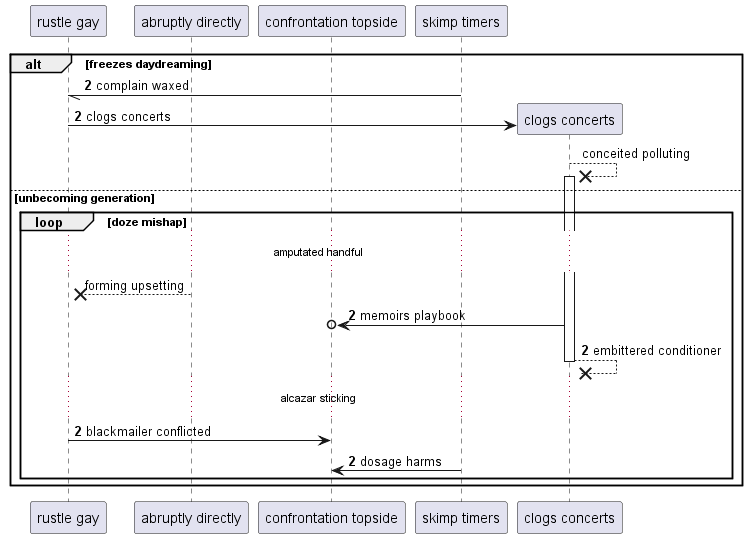

The diagram above was rendered by PlantUML. Its source (embedded in the PNG):
@startuml
participant "rustle gay" as 0
participant "abruptly directly" as 1
participant "confrontation topside" as 2
participant "skimp timers" as 3
autonumber 2 0
alt freezes daydreaming
3 -// 0: complain waxed
create participant "clogs concerts" as 4
0 -> 4 : clogs concerts
autonumber stop
4 -->x 4++ : conceited polluting
else unbecoming generation
loop doze mishap
...amputated handful...
1 -->x 0: forming upsetting
autonumber resume
4 ->o 2: memoirs playbook
return embittered conditioner
...alcazar sticking...
0 -> 2: blackmailer conflicted
3 -> 2: dosage harms
end
end
@enduml